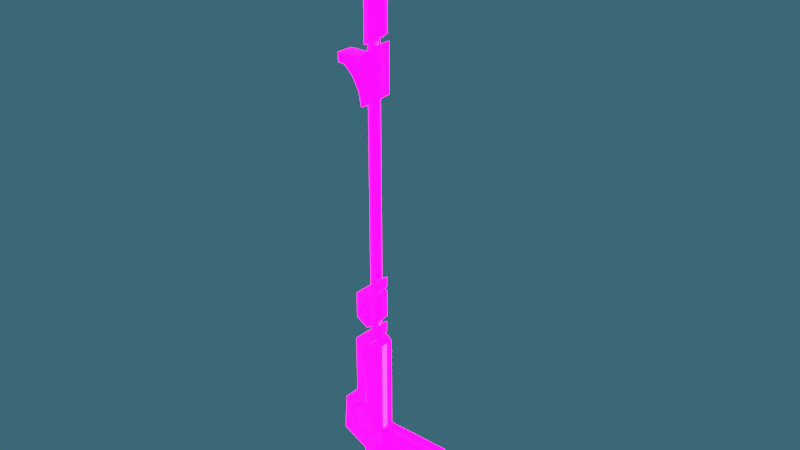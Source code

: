 # Source: Stick_Dappcraft.blend  (saved by Blender 3.3.6; exported with 4.5.12 LTS)
import bpy
from mathutils import Matrix  # noqa: F401  (used for matrix-valued properties, if any)

bpy.ops.wm.read_factory_settings(use_empty=True)
scene = bpy.context.scene
scene.name = 'Scene'

# ---- collections
col_export = bpy.data.collections.new('Export'); scene.collection.children.link(col_export)

# ---- images (referenced by path relative to the original .blend; pixels are not part of the script)
import os
ASSET_DIR = os.environ.get("B2B_ASSET_DIR", "")  # directory of the original .blend (textures are referenced by path, not embedded)
HERE = os.path.dirname(os.path.abspath(__file__))  # packed textures are extracted next to this script under _unpacked/

def load_image(name, relpath, width, height, colorspace="sRGB"):
    """Load a texture the original file referenced (path relative to the .blend, or extracted next to this script)."""
    p = next((c for c in (os.path.join(HERE, relpath), os.path.join(ASSET_DIR, relpath)) if relpath and os.path.exists(c)), "")
    if p:
        img = bpy.data.images.load(p, check_existing=True)
        img.name = name
    else:  # same state as the original file: an image datablock whose file is absent (Cycles renders it pink)
        img = bpy.data.images.new(name, width, height)
        img.source = "FILE"
        img.filepath = "//" + (relpath or name)
    img.colorspace_settings.name = colorspace
    return img
img_dappcraft_normal = load_image('dappcraft_normal', 'dappcraft_normal.png', 1024, 1024, 'Non-Color')
img_dappcraft_emission = load_image('dappcraft_emission', 'dappcraft_emission.png', 1024, 1024, 'sRGB')
img_dappcraft_basecolor = load_image('dappcraft_basecolor', 'dappcraft_basecolor.png', 1024, 1024, 'sRGB')

# ---- materials (node trees are filled in below, after node groups)
mat_material_002 = bpy.data.materials.new('Material.002')

# ---- node groups
ng_auto_smooth = bpy.data.node_groups.new('Auto Smooth', 'GeometryNodeTree')
_s = ng_auto_smooth.interface.new_socket(name='Geometry', in_out='OUTPUT', socket_type='NodeSocketGeometry')
_s = ng_auto_smooth.interface.new_socket(name='Geometry', in_out='INPUT', socket_type='NodeSocketGeometry')
_s = ng_auto_smooth.interface.new_socket(name='Angle', in_out='INPUT', socket_type='NodeSocketFloat')
_s.subtype = 'ANGLE'
_s.min_value = 0.0
_s.max_value = 3.142
ng_auto_smooth.is_modifier = True
_N = ng_auto_smooth.nodes; _L = ng_auto_smooth.links
n0 = _N.new('NodeGroupOutput'); n0.name = 'Group Output'; n0.location = (480, -100)
n1 = _N.new('NodeGroupInput'); n1.name = 'Group Input'; n1.location = (-420, -300)
n2 = _N.new('NodeGroupInput'); n2.name = 'Group Input.001'; n2.location = (-60, -100)
n3 = _N.new('GeometryNodeSetShadeSmooth'); n3.name = 'Set Shade Smooth'; n3.location = (120, -100)
n3.domain = 'EDGE'
n4 = _N.new('GeometryNodeSetShadeSmooth'); n4.name = 'Set Shade Smooth.001'; n4.location = (300, -100)
n5 = _N.new('GeometryNodeInputMeshEdgeAngle'); n5.name = 'Edge Angle'; n5.location = (-420, -220)
n6 = _N.new('GeometryNodeInputEdgeSmooth'); n6.name = 'Is Edge Smooth'; n6.location = (-60, -160)
n7 = _N.new('GeometryNodeInputShadeSmooth'); n7.name = 'Is Face Smooth'; n7.location = (-240, -340)
n8 = _N.new('FunctionNodeBooleanMath'); n8.name = 'Boolean Math'; n8.location = (-60, -220)
n9 = _N.new('FunctionNodeCompare'); n9.name = 'Compare'; n9.location = (-240, -180)
n9.operation = 'LESS_EQUAL'
_L.new(n5.outputs[0], n9.inputs[0])
_L.new(n4.outputs[0], n0.inputs[0])
_L.new(n1.outputs[1], n9.inputs[1])
_L.new(n9.outputs[0], n8.inputs[0])
_L.new(n7.outputs[0], n8.inputs[1])
_L.new(n2.outputs[0], n3.inputs[0])
_L.new(n6.outputs[0], n3.inputs[1])
_L.new(n3.outputs[0], n4.inputs[0])
_L.new(n8.outputs[0], n3.inputs[2])
n0.is_active_output = True

# ---- material node trees
mat_material_002.use_nodes = True; mat_material_002.node_tree.nodes.clear()
_N = mat_material_002.node_tree.nodes; _L = mat_material_002.node_tree.links
n0 = _N.new('ShaderNodeOutputMaterial'); n0.name = 'Material Output'; n0.location = (300, 300)
n1 = _N.new('ShaderNodeNormalMap'); n1.name = 'Normal Map'; n1.location = (-325, -324)
n2 = _N.new('ShaderNodeTexImage'); n2.name = 'Image Texture.002'; n2.location = (-623, -300)
n2.image = img_dappcraft_normal
n3 = _N.new('ShaderNodeBsdfPrincipled'); n3.name = 'Principled BSDF'; n3.location = (10, 300)
n3.distribution = 'GGX'
n3.subsurface_method = 'RANDOM_WALK_SKIN'
n3.inputs[3].default_value = 1.45
n3.inputs[28].default_value = 10.0
n4 = _N.new('ShaderNodeTexImage'); n4.name = 'Image Texture.001'; n4.location = (-444, 1)
n4.image = img_dappcraft_emission
n5 = _N.new('ShaderNodeTexImage'); n5.name = 'Image Texture'; n5.location = (-387, 332)
n5.image = img_dappcraft_basecolor
_L.new(n5.outputs[0], n3.inputs[0])
_L.new(n4.outputs[0], n3.inputs[27])
_L.new(n2.outputs[0], n1.inputs[1])
_L.new(n1.outputs[0], n3.inputs[5])
_L.new(n3.outputs[0], n0.inputs[0])
n0.is_active_output = True

# ---- world
world_world = bpy.data.worlds.new('World'); scene.world = world_world
world_world.use_nodes = True; world_world.node_tree.nodes.clear()
_N = world_world.node_tree.nodes; _L = world_world.node_tree.links
n0 = _N.new('ShaderNodeOutputWorld'); n0.name = 'World Output'; n0.location = (300, 300)
n1 = _N.new('ShaderNodeBackground'); n1.name = 'Background'; n1.location = (10, 300)
n1.inputs[0].default_value = (0.0742, 0.2244, 0.3032, 1.0)
n1.inputs[1].default_value = 0.5
_L.new(n1.outputs[0], n0.inputs[0])
n0.is_active_output = True
world_world.color = (0.05088, 0.05088, 0.05088)
world_world.use_sun_shadow = False
world_world.sun_shadow_jitter_overblur = 0.0

# ---- meshes
me_cube_011 = bpy.data.meshes.new('Cube.011')
me_cube_011.from_pydata([(-0.07005, -0.08203, 1.488), (-0.07005, -0.07381, 1.483), (-0.07005, -0.06831, 1.474), (-0.06319, -0.08487, 1.488), (-0.05738, -0.07906, 1.483), (-0.05349, -0.07517, 1.474), (-0.05213, -0.07381, 1.465), (-0.06035, -0.09173, 1.488), (-0.05213, -0.09173, 1.483), (-0.04663, -0.09173, 1.474), (-0.0447, -0.09173, 1.465), (-0.07005, -0.09173, 1.49), (-0.07975, -0.09173, 1.488), (-0.08798, -0.09173, 1.483), (-0.09347, -0.09173, 1.474), (-0.0954, -0.09173, 1.465), (-0.07691, -0.08487, 1.488), (-0.08273, -0.07906, 1.483), (-0.08661, -0.07517, 1.474), (-0.08798, -0.07381, 1.465), (-0.05213, -0.07381, 1.165), (-0.07005, -0.06638, 1.153), (-0.0447, -0.09173, 1.17), (-0.0954, -0.09173, 1.136), (-0.08798, -0.07381, 1.141), (-0.06907, -0.06638, 1.465), (0.03439, -0.09173, -0.03722), (0.1399, -0.09173, 0.04344), (0.1504, -0.09173, 0.05323), (0.159, -0.09173, 0.0662), (0.1637, -0.09173, 0.08077), (0.1368, -0.09173, 0.1309), (0.1493, -0.09173, 0.1234), (0.1586, -0.09173, 0.1126), (-0.1006, -0.07019, 0.05467), (0.03439, -0.08011, -0.03722), (0.1399, -0.08011, 0.04344), (0.1504, -0.08011, 0.05323), (-0.1053, -0.07619, 0.4791), (0.159, -0.08011, 0.0662), (-0.1101, -0.07619, 0.4676), (0.1637, -0.08011, 0.08077), (-0.1053, -0.07619, 0.456), (0.1368, -0.08011, 0.1309), (-0.09377, -0.07619, 0.4513), (-0.08225, -0.07619, 0.456), (0.1493, -0.08011, 0.1234), (-0.1227, -0.0702, 0.1893), (0.1586, -0.08011, 0.1126), (0.1636, -0.09173, 0.09735), (-0.07748, -0.07619, 0.4676), (0.1636, -0.08011, 0.09735), (-0.08225, -0.07619, 0.4791), (-0.1467, -0.0702, 0.1476), (-0.1403, -0.0702, 0.1236), (-0.09377, -0.07619, 0.4838), (-0.1227, -0.0702, 0.106), (-0.09863, -0.0702, 0.09955), (-0.07459, -0.0702, 0.106), (-0.05699, -0.0702, 0.1236), (-0.05055, -0.0702, 0.1476), (-0.05699, -0.0702, 0.1717), (-0.07459, -0.0702, 0.1893), (-0.1172, -0.06708, 0.1799), (-0.1358, -0.06708, 0.1477), (-0.1308, -0.06708, 0.1291), (-0.1172, -0.06708, 0.1155), (-0.09863, -0.06708, 0.1105), (-0.08004, -0.06708, 0.1155), (-0.06643, -0.06708, 0.1291), (-0.06144, -0.06708, 0.1477), (-0.06643, -0.06708, 0.1663), (-0.08004, -0.06708, 0.1799), (-0.09451, -0.0702, 0.1956), (-0.1028, -0.0702, 0.1956), (-0.0625, -0.0702, 0.09329), (-0.05357, -0.0702, 0.1032), (-0.04103, -0.0702, 0.1118), (-0.02382, -0.0702, 0.1177), (-0.00155, -0.0702, 0.1199), (-0.06693, -0.0702, 0.0832), (-0.1006, -0.07019, 0.02001), (-0.07554, -0.07019, -0.005567), (-0.06939, -0.07019, -0.005321), (0.1209, -0.0702, 0.1199), (-0.0591, -0.09173, 0.3989), (-0.0591, -0.09173, 0.4088), (-0.04449, -0.09173, 0.3873), (-0.1687, -0.09173, 0.08946), (-0.1006, -0.09173, 0.05467), (-0.04429, -0.09173, 0.1394), (-0.1006, -0.09173, 0.02001), (-0.07554, -0.09173, -0.005567), (0.1269, -0.09173, 0.1394), (-0.08849, -0.07019, 0.4253), (-0.1201, -0.09173, 0.5123), (-0.1201, -0.09173, 0.4448), (-0.05783, -0.09173, 0.5628), (-0.05724, -0.09173, 0.4536), (-0.08849, -0.09173, 0.4253), (-0.06202, -0.07019, 0.5594), (-0.05783, -0.0744, 0.5628), (-0.05724, -0.0744, 0.4536), (-0.06142, -0.07019, 0.4498), (-0.06289, -0.07019, 0.3957), (-0.0591, -0.07437, 0.3989), (-0.0591, -0.07437, 0.4088), (-0.06293, -0.07019, 0.4056), (-0.0489, -0.0702, 0.1335), (-0.04429, -0.07437, 0.1394), (0.1269, -0.07437, 0.1394), (0.1263, -0.0702, 0.1331), (-0.1199, -0.07565, 0.1844), (-0.1411, -0.07565, 0.1476), (-0.1354, -0.07565, 0.1264), (-0.1199, -0.07565, 0.1109), (-0.09864, -0.07565, 0.1052), (-0.07742, -0.07565, 0.1109), (-0.06189, -0.07565, 0.1264), (-0.0562, -0.07565, 0.1476), (-0.06189, -0.07565, 0.1688), (-0.07742, -0.07565, 0.1844), (-0.102, -0.07019, 1.031), (-0.1011, -0.07019, 1.11), (-0.09521, -0.07019, 0.9958), (-0.1612, -0.07019, 1.087), (-0.1618, -0.07019, 1.11), (-0.1476, -0.07019, 1.087), (-0.1399, -0.07019, 1.083), (-0.1214, -0.07019, 1.065), (-0.1011, -0.09173, 1.11), (-0.102, -0.09173, 1.031), (-0.04478, -0.09173, 1.15), (-0.09521, -0.09173, 0.9958), (-0.04478, -0.09173, 1.03), (-0.1618, -0.09173, 1.11), (-0.1612, -0.09173, 1.087), (-0.1399, -0.09173, 1.083), (-0.1476, -0.09173, 1.087), (-0.1214, -0.09173, 1.065), (-0.0522, -0.07019, 1.145), (-0.04478, -0.0776, 1.15), (-0.04478, -0.0776, 1.03), (-0.0522, -0.07019, 1.025), (-0.1133, -0.07019, 0.4676), (-0.1076, -0.07019, 0.4813), (-0.103, -0.06852, 0.4767), (-0.09625, -0.07019, 0.5051), (-0.1068, -0.06852, 0.4676), (-0.09377, -0.06852, 0.4805), (-0.09626, -0.07019, 0.4866), (-0.103, -0.06852, 0.4584), (-0.08458, -0.06852, 0.4767), (-0.09127, -0.07019, 0.4866), (-0.09127, -0.07019, 0.5009), (-0.06202, -0.07019, 0.5236), (-0.06202, -0.07019, 0.5318), (-0.07998, -0.07019, 0.4813), (-0.05783, -0.09173, 0.5267), (-0.05783, -0.09173, 0.5349), (-0.05783, -0.0744, 0.5268), (-0.05783, -0.0744, 0.535), (-0.1076, -0.07019, 0.4538), (-0.09377, -0.06852, 0.4546), (-0.09377, -0.07019, 0.4481), (-0.08077, -0.06852, 0.4676), (-0.07427, -0.07019, 0.4676), (-0.07998, -0.07019, 0.4538), (-0.08458, -0.06852, 0.4584), (-0.1201, -0.07019, 0.4448), (-0.1201, -0.07019, 0.5123), (-0.1687, -0.07019, 0.08946), (-0.0591, -0.09173, 0.437), (-0.06318, -0.07019, 0.4335), (-0.0591, -0.07437, 0.437), (-0.09374, -0.07619, 0.5029), (-0.1399, -0.0702, 0.1722), (-0.09863, -0.06708, 0.1848), (-0.1304, -0.06708, 0.1668), (-0.06252, -0.09173, 0.5272), (-0.06252, -0.07727, 0.5272), (-0.09864, -0.07565, 0.1899), (-0.135, -0.07565, 0.1694), (-0.04449, -0.07437, 0.3873), (-0.04886, -0.07019, 0.3846), (-0.07596, -0.07842, 1.155), (-0.06591, -0.08258, 1.162), (-0.06212, -0.09173, 1.165), (-0.06212, -0.09173, 1.133), (-0.08602, -0.08258, 1.115), (-0.07596, -0.07842, 1.123), (-0.0898, -0.09173, 1.144), (-0.08602, -0.08258, 1.147), (-0.06591, -0.08258, 0.4221), (-0.07596, -0.07842, 0.413), (-0.06212, -0.09173, 0.4256), (-0.0898, -0.09173, 0.4004), (-0.08602, -0.08258, 0.4039), (-0.0898, -0.09173, 0.5332), (-0.06591, -0.08258, 1.13), (-0.08602, -0.08258, 1.005), (-0.06212, -0.09173, 1.024), (-0.06212, -0.09173, 0.5576), (-0.06591, -0.08258, 0.5543), (-0.08602, -0.08258, 0.5366), (-0.07596, -0.07842, 0.5454), (-0.0898, -0.09173, 0.4285), (-0.0898, -0.09173, 1.002), (-0.06212, -0.09173, 0.4535), (-0.08602, -0.08258, 0.432), (-0.07596, -0.07842, 1.013), (-0.06591, -0.08258, 1.021), (-0.06591, -0.08258, 0.4501), (-0.07596, -0.07842, 0.4411), (-0.0898, -0.09173, 1.112), (-0.06936, -0.09173, -0.005321), (-0.06936, -0.08011, -0.005321), (-0.06693, -0.08011, 0.0832), (-0.05357, -0.08011, 0.1032), (-0.0625, -0.08011, 0.09329), (-0.04103, -0.08011, 0.1118), (0.1209, -0.08011, 0.1199), (-0.00155, -0.08011, 0.1199), (-0.02382, -0.08011, 0.1177), (0.1251, -0.08011, 0.1334), (0.1251, -0.09173, 0.1334), (-0.1243, -0.09173, 0.3806), (-0.1243, -0.09173, 0.2215), (-0.1243, -0.07019, 0.3806), (-0.1243, -0.07019, 0.2215), (-0.162, -0.09173, 0.1879), (-0.162, -0.07019, 0.1879), (-0.095, -0.07019, 0.3687), (-0.1027, -0.07019, 0.3718), (-0.06382, -0.07651, 0.3999), (-0.06382, -0.09173, 0.3999), (-0.09883, -0.07564, 0.3703), (-0.0489, -0.0702, 0.1476), (-0.0443, -0.07437, 0.1476), (-0.0443, -0.09173, 0.1476), (-0.07005, -0.1014, 1.488), (-0.07005, -0.1096, 1.483), (-0.07005, -0.1151, 1.474), (-0.06319, -0.09858, 1.488), (-0.05738, -0.1044, 1.483), (-0.05349, -0.1083, 1.474), (-0.05213, -0.1096, 1.465), (-0.07691, -0.09858, 1.488), (-0.08273, -0.1044, 1.483), (-0.08661, -0.1083, 1.474), (-0.08798, -0.1096, 1.465), (-0.05213, -0.1096, 1.165), (-0.07005, -0.1171, 1.153), (-0.08798, -0.1096, 1.141), (-0.06907, -0.1171, 1.465), (-0.1006, -0.1133, 0.05467), (0.03439, -0.1033, -0.03722), (0.1399, -0.1033, 0.04344), (0.1504, -0.1033, 0.05323), (-0.1053, -0.1073, 0.4791), (0.159, -0.1033, 0.0662), (-0.1101, -0.1073, 0.4676), (0.1637, -0.1033, 0.08077), (-0.1053, -0.1073, 0.456), (0.1368, -0.1033, 0.1309), (-0.09377, -0.1073, 0.4513), (-0.08225, -0.1073, 0.456), (0.1493, -0.1033, 0.1234), (-0.1227, -0.1133, 0.1893), (0.1586, -0.1033, 0.1126), (-0.07748, -0.1073, 0.4676), (0.1636, -0.1033, 0.09735), (-0.08225, -0.1073, 0.4791), (-0.1467, -0.1133, 0.1476), (-0.1403, -0.1133, 0.1236), (-0.09377, -0.1073, 0.4838), (-0.1227, -0.1133, 0.106), (-0.09863, -0.1133, 0.09955), (-0.07459, -0.1133, 0.106), (-0.05699, -0.1133, 0.1236), (-0.05055, -0.1133, 0.1476), (-0.05699, -0.1133, 0.1717), (-0.07459, -0.1133, 0.1893), (-0.1172, -0.1164, 0.1799), (-0.1358, -0.1164, 0.1477), (-0.1308, -0.1164, 0.1291), (-0.1172, -0.1164, 0.1155), (-0.09863, -0.1164, 0.1105), (-0.08004, -0.1164, 0.1155), (-0.06643, -0.1164, 0.1291), (-0.06144, -0.1164, 0.1477), (-0.06643, -0.1164, 0.1663), (-0.08004, -0.1164, 0.1799), (-0.09451, -0.1133, 0.1956), (-0.1028, -0.1133, 0.1956), (-0.0625, -0.1133, 0.09329), (-0.05357, -0.1133, 0.1032), (-0.04103, -0.1133, 0.1118), (-0.02382, -0.1133, 0.1177), (-0.00155, -0.1133, 0.1199), (-0.06693, -0.1133, 0.0832), (-0.1006, -0.1133, 0.02001), (-0.07554, -0.1133, -0.005567), (-0.06939, -0.1133, -0.005321), (0.1209, -0.1133, 0.1199), (-0.08849, -0.1133, 0.4253), (-0.06202, -0.1133, 0.5594), (-0.05783, -0.1091, 0.5628), (-0.05724, -0.1091, 0.4536), (-0.06142, -0.1133, 0.4498), (-0.06289, -0.1133, 0.3957), (-0.0591, -0.1091, 0.3989), (-0.0591, -0.1091, 0.4088), (-0.06293, -0.1133, 0.4056), (-0.0489, -0.1133, 0.1335), (-0.04429, -0.1091, 0.1394), (0.1269, -0.1091, 0.1394), (0.1263, -0.1133, 0.1331), (-0.1199, -0.1078, 0.1844), (-0.1411, -0.1078, 0.1476), (-0.1354, -0.1078, 0.1264), (-0.1199, -0.1078, 0.1109), (-0.09864, -0.1078, 0.1052), (-0.07742, -0.1078, 0.1109), (-0.06189, -0.1078, 0.1264), (-0.0562, -0.1078, 0.1476), (-0.06189, -0.1078, 0.1688), (-0.07742, -0.1078, 0.1844), (-0.102, -0.1133, 1.031), (-0.1011, -0.1133, 1.11), (-0.09521, -0.1133, 0.9958), (-0.1612, -0.1133, 1.087), (-0.1618, -0.1133, 1.11), (-0.1476, -0.1133, 1.087), (-0.1399, -0.1133, 1.083), (-0.1214, -0.1133, 1.065), (-0.0522, -0.1133, 1.145), (-0.04478, -0.1058, 1.15), (-0.04478, -0.1058, 1.03), (-0.0522, -0.1133, 1.025), (-0.1133, -0.1133, 0.4676), (-0.1076, -0.1133, 0.4813), (-0.103, -0.1149, 0.4767), (-0.09625, -0.1133, 0.5051), (-0.1068, -0.1149, 0.4676), (-0.09377, -0.1149, 0.4805), (-0.09626, -0.1133, 0.4866), (-0.103, -0.1149, 0.4584), (-0.08458, -0.1149, 0.4767), (-0.09127, -0.1133, 0.4866), (-0.09127, -0.1133, 0.5009), (-0.06202, -0.1133, 0.5236), (-0.06202, -0.1133, 0.5318), (-0.07998, -0.1133, 0.4813), (-0.05783, -0.1091, 0.5268), (-0.05783, -0.1091, 0.535), (-0.1076, -0.1133, 0.4538), (-0.09377, -0.1149, 0.4546), (-0.09377, -0.1133, 0.4481), (-0.08077, -0.1149, 0.4676), (-0.07427, -0.1133, 0.4676), (-0.07998, -0.1133, 0.4538), (-0.08458, -0.1149, 0.4584), (-0.1201, -0.1133, 0.4448), (-0.1201, -0.1133, 0.5123), (-0.1687, -0.1133, 0.08946), (-0.06318, -0.1133, 0.4335), (-0.0591, -0.1091, 0.437), (-0.09374, -0.1073, 0.5029), (-0.1399, -0.1133, 0.1722), (-0.09863, -0.1164, 0.1848), (-0.1304, -0.1164, 0.1668), (-0.06252, -0.1062, 0.5272), (-0.09864, -0.1078, 0.1899), (-0.135, -0.1078, 0.1694), (-0.04449, -0.1091, 0.3873), (-0.04886, -0.1133, 0.3846), (-0.07596, -0.105, 1.155), (-0.06591, -0.1009, 1.162), (-0.08602, -0.1009, 1.115), (-0.07596, -0.105, 1.123), (-0.08602, -0.1009, 1.147), (-0.06591, -0.1009, 0.4221), (-0.07596, -0.105, 0.413), (-0.08602, -0.1009, 0.4039), (-0.06591, -0.1009, 1.13), (-0.08602, -0.1009, 1.005), (-0.06591, -0.1009, 0.5543), (-0.08602, -0.1009, 0.5366), (-0.07596, -0.105, 0.5454), (-0.08602, -0.1009, 0.432), (-0.07596, -0.105, 1.013), (-0.06591, -0.1009, 1.021), (-0.06591, -0.1009, 0.4501), (-0.07596, -0.105, 0.4411), (-0.06936, -0.1033, -0.005321), (-0.06693, -0.1033, 0.0832), (-0.05357, -0.1033, 0.1032), (-0.0625, -0.1033, 0.09329), (-0.04103, -0.1033, 0.1118), (0.1209, -0.1033, 0.1199), (-0.00155, -0.1033, 0.1199), (-0.02382, -0.1033, 0.1177), (0.1251, -0.1033, 0.1334), (-0.1243, -0.1133, 0.3806), (-0.1243, -0.1133, 0.2215), (-0.162, -0.1133, 0.1879), (-0.095, -0.1133, 0.3687), (-0.1027, -0.1133, 0.3718), (-0.06382, -0.1069, 0.3999), (-0.09883, -0.1078, 0.3703), (-0.0489, -0.1133, 0.1476), (-0.0443, -0.1091, 0.1476)], [], [(25, 19, 18, 2), (1, 0, 3, 4), (2, 1, 4, 5), (0, 11, 3), (5, 4, 8, 9), (3, 11, 7), (2, 5, 6, 25), (4, 3, 7, 8), (6, 5, 9, 10), (13, 12, 16, 17), (14, 13, 17, 18), (12, 11, 16), (17, 16, 0, 1), (18, 17, 1, 2), (16, 11, 0), (6, 20, 21, 25), (10, 22, 20, 6), (25, 21, 24, 19), (19, 24, 23, 15), (21, 20, 22, 23, 24), (15, 14, 18, 19), (234, 235, 85, 105), (173, 174, 106, 107), (105, 85, 87, 183), (88, 230, 231, 171), (181, 121, 72, 177), (119, 120, 61, 60), (72, 121, 120, 71), (116, 67, 68, 117), (71, 120, 119, 70), (74, 181, 112, 47), (70, 119, 118, 69), (118, 119, 60, 59), (113, 182, 178, 64), (117, 68, 69, 118), (56, 115, 116, 57), (54, 114, 115, 56), (116, 117, 58, 57), (63, 177, 72, 71, 70, 69, 68, 67, 66, 65, 64, 178), (82, 92, 91, 81), (83, 80, 217, 216), (75, 76, 218, 219), (171, 34, 89, 88), (218, 76, 77, 220), (222, 79, 84, 221), (220, 77, 78, 223), (224, 110, 93, 225), (174, 172, 86, 106), (223, 78, 79, 222), (80, 75, 219, 217), (81, 91, 89, 34), (180, 175, 147, 156), (93, 110, 109, 90), (169, 94, 99, 96), (102, 98, 99, 94, 103), (161, 101, 97, 159), (170, 95, 97, 101, 100), (156, 100, 101, 161), (104, 105, 183, 184), (229, 231, 230, 227), (120, 121, 62, 61), (176, 182, 113, 53), (181, 73, 62, 121), (182, 112, 63, 178), (182, 176, 47, 112), (113, 64, 65, 114), (53, 113, 114, 54), (112, 181, 177, 63), (117, 118, 59, 58), (114, 65, 66, 115), (123, 124, 122, 129, 128, 127, 125, 126), (134, 142, 141, 132), (128, 137, 138, 127), (127, 138, 136, 125), (143, 142, 134, 133, 124), (141, 140, 123, 130, 132), (124, 133, 131, 122), (126, 125, 136, 135), (129, 139, 137, 128), (106, 86, 235, 234), (109, 110, 111, 108), (149, 55, 52, 152), (153, 55, 175, 154), (42, 44, 164, 162), (45, 167, 164, 44), (50, 52, 157, 166), (44, 42, 151, 163), (152, 52, 50, 165), (52, 55, 153, 157), (151, 42, 40, 148), (115, 66, 67, 116), (165, 50, 45, 168), (146, 38, 55, 149), (38, 40, 144, 145), (40, 42, 162, 144), (45, 50, 166, 167), (148, 40, 38, 146), (55, 38, 145, 150), (147, 175, 55, 150), (158, 98, 102, 160), (238, 183, 87, 239), (152, 165, 168, 163, 151, 148, 146, 149), (169, 96, 95, 170), (232, 236, 234, 104), (180, 155, 154, 175), (174, 173, 228, 226, 172), (102, 103, 155, 160), (142, 143, 140, 141), (77, 108, 111, 84, 79, 78), (237, 184, 183, 238), (135, 130, 123, 126), (192, 185, 190, 189), (185, 186, 199, 190), (212, 208, 195, 193), (206, 209, 197, 196), (191, 192, 189, 214), (186, 187, 188, 199), (213, 212, 193, 194), (209, 213, 194, 197), (200, 210, 205, 204), (210, 211, 203, 205), (207, 200, 204, 198), (211, 201, 202, 203), (36, 37, 28, 27), (35, 26, 215, 216), (37, 39, 29, 28), (48, 33, 49, 51), (46, 43, 31, 32), (48, 46, 32, 33), (39, 41, 30, 29), (31, 43, 224, 225), (51, 41, 39, 37, 36, 35, 216, 217, 219, 218, 220, 223, 222, 221, 224, 43, 46, 48), (41, 51, 49, 30), (36, 27, 26, 35), (83, 216, 215, 92, 82), (228, 229, 227, 226), (234, 105, 104), (181, 236, 232, 73), (233, 236, 181, 74), (107, 106, 234), (234, 236, 233, 107), (180, 179, 158, 160), (180, 160, 155), (180, 156, 161), (179, 180, 161, 159), (169, 170, 100, 156, 147, 150, 145, 144, 162, 164, 167, 166, 157, 153, 154, 155, 103, 94), (140, 143, 124, 123), (131, 139, 129, 122), (111, 110, 224), (84, 111, 224, 221), (45, 44, 163, 168), (237, 60, 61, 62, 73, 232, 104, 184), (34, 80, 83, 82, 81), (108, 237, 238, 109), (109, 238, 239, 90), (108, 59, 60, 237), (173, 107, 233, 74, 229, 228), (77, 59, 108), (34, 57, 58, 59, 77, 76, 75, 80), (171, 53, 54, 56, 57, 34), (231, 176, 53, 171), (229, 74, 47, 176, 231), (254, 242, 249, 250), (241, 244, 243, 240), (242, 245, 244, 241), (240, 243, 11), (245, 9, 8, 244), (243, 7, 11), (242, 254, 246, 245), (244, 8, 7, 243), (246, 10, 9, 245), (13, 248, 247, 12), (14, 249, 248, 13), (12, 247, 11), (248, 241, 240, 247), (249, 242, 241, 248), (247, 240, 11), (246, 254, 252, 251), (10, 246, 251, 22), (254, 250, 253, 252), (250, 15, 23, 253), (252, 253, 23, 22, 251), (15, 250, 249, 14), (409, 311, 85, 235), (366, 313, 312, 367), (311, 375, 87, 85), (88, 365, 406, 230), (373, 370, 292, 327), (325, 280, 281, 326), (292, 291, 326, 327), (322, 323, 288, 287), (291, 290, 325, 326), (294, 268, 318, 373), (290, 289, 324, 325), (324, 279, 280, 325), (319, 284, 371, 374), (323, 324, 289, 288), (276, 277, 322, 321), (274, 276, 321, 320), (322, 277, 278, 323), (283, 371, 284, 285, 286, 287, 288, 289, 290, 291, 292, 370), (302, 301, 91, 92), (303, 395, 396, 300), (295, 398, 397, 296), (365, 88, 89, 255), (397, 399, 297, 296), (401, 400, 304, 299), (399, 402, 298, 297), (403, 225, 93, 316), (367, 312, 86, 172), (402, 401, 299, 298), (300, 396, 398, 295), (301, 255, 89, 91), (372, 352, 343, 368), (93, 90, 315, 316), (363, 96, 99, 305), (308, 309, 305, 99, 98), (355, 159, 97, 307), (364, 306, 307, 97, 95), (352, 355, 307, 306), (310, 376, 375, 311), (405, 227, 230, 406), (326, 281, 282, 327), (369, 273, 319, 374), (373, 327, 282, 293), (374, 371, 283, 318), (374, 318, 268, 369), (319, 320, 285, 284), (273, 274, 320, 319), (318, 283, 370, 373), (323, 278, 279, 324), (320, 321, 286, 285), (329, 332, 331, 333, 334, 335, 328, 330), (134, 132, 337, 338), (334, 333, 138, 137), (333, 331, 136, 138), (339, 330, 133, 134, 338), (337, 132, 130, 329, 336), (330, 328, 131, 133), (332, 135, 136, 331), (335, 334, 137, 139), (312, 409, 235, 86), (315, 314, 317, 316), (345, 348, 272, 275), (349, 350, 368, 275), (263, 356, 358, 265), (266, 265, 358, 361), (270, 360, 353, 272), (265, 357, 347, 263), (348, 359, 270, 272), (272, 353, 349, 275), (347, 344, 261, 263), (321, 322, 287, 286), (359, 362, 266, 270), (342, 345, 275, 259), (259, 341, 340, 261), (261, 340, 356, 263), (266, 361, 360, 270), (344, 342, 259, 261), (275, 346, 341, 259), (343, 346, 275, 368), (158, 354, 308, 98), (412, 239, 87, 375), (348, 345, 342, 344, 347, 357, 362, 359), (363, 364, 95, 96), (407, 310, 409, 410), (372, 368, 350, 351), (367, 172, 226, 404, 366), (308, 354, 351, 309), (338, 337, 336, 339), (297, 298, 299, 304, 317, 314), (411, 412, 375, 376), (135, 332, 329, 130), (381, 379, 380, 377), (377, 380, 385, 378), (393, 382, 195, 208), (206, 196, 384, 390), (191, 214, 379, 381), (378, 385, 188, 187), (394, 383, 382, 393), (390, 384, 383, 394), (386, 388, 389, 391), (391, 389, 387, 392), (207, 198, 388, 386), (392, 387, 202, 201), (257, 27, 28, 258), (256, 395, 215, 26), (258, 28, 29, 260), (269, 271, 49, 33), (267, 32, 31, 264), (269, 33, 32, 267), (260, 29, 30, 262), (31, 225, 403, 264), (271, 269, 267, 264, 403, 400, 401, 402, 399, 397, 398, 396, 395, 256, 257, 258, 260, 262), (262, 30, 49, 271), (257, 256, 26, 27), (303, 302, 92, 215, 395), (404, 226, 227, 405), (409, 310, 311), (373, 293, 407, 410), (408, 294, 373, 410), (313, 409, 312), (409, 313, 408, 410), (372, 354, 158, 179), (372, 351, 354), (372, 355, 352), (179, 159, 355, 372), (363, 305, 309, 351, 350, 349, 353, 360, 361, 358, 356, 340, 341, 346, 343, 352, 306, 364), (336, 329, 330, 339), (131, 328, 335, 139), (317, 403, 316), (304, 400, 403, 317), (266, 362, 357, 265), (411, 376, 310, 407, 293, 282, 281, 280), (255, 301, 302, 303, 300), (314, 315, 412, 411), (315, 90, 239, 412), (314, 411, 280, 279), (366, 404, 405, 294, 408, 313), (297, 314, 279), (255, 300, 295, 296, 297, 279, 278, 277), (365, 255, 277, 276, 274, 273), (406, 365, 273, 369), (405, 406, 369, 268, 294)])
me_cube_011.polygons.foreach_set('use_smooth', [True] * 324)
_k = set([(20, 21), (20, 22), (21, 24), (22, 251), (23, 24), (23, 253), (26, 35), (26, 256), (34, 81), (34, 89), (34, 171), (35, 36), (35, 216), (36, 37), (37, 39), (39, 41), (41, 51), (43, 46), (43, 224), (46, 48), (47, 74), (47, 176), (48, 51), (53, 54), (53, 176), (54, 56), (56, 57), (57, 58), (58, 59), (59, 60), (59, 77), (60, 61), (60, 237), (61, 62), (62, 73), (73, 232), (74, 229), (74, 233), (75, 76), (75, 80), (76, 77), (77, 78), (78, 79), (79, 84), (80, 83), (81, 82), (81, 91), (82, 83), (82, 92), (83, 216), (84, 111), (84, 221), (85, 105), (85, 311), (86, 106), (86, 312), (87, 183), (87, 375), (88, 171), (88, 365), (89, 255), (90, 109), (90, 315), (91, 301), (92, 302), (93, 110), (93, 316), (94, 99), (94, 103), (94, 169), (95, 170), (95, 364), (96, 169), (96, 363), (97, 101), (97, 307), (98, 102), (98, 308), (99, 305), (100, 101), (100, 156), (100, 170), (101, 161), (102, 103), (102, 160), (103, 155), (104, 105), (104, 184), (104, 232), (105, 183), (106, 107), (106, 174), (107, 173), (107, 233), (108, 109), (108, 111), (108, 237), (109, 110), (109, 238), (110, 111), (110, 224), (122, 124), (122, 129), (123, 126), (123, 130), (123, 140), (124, 133), (124, 143), (125, 126), (125, 127), (125, 136), (126, 135), (127, 128), (128, 129), (130, 132), (130, 135), (130, 329), (132, 141), (132, 337), (133, 330), (134, 142), (134, 338), (135, 332), (136, 331), (140, 141), (140, 143), (141, 142), (142, 143), (144, 145), (144, 162), (145, 150), (147, 150), (147, 156), (153, 154), (153, 157), (154, 155), (155, 160), (156, 161), (157, 166), (158, 160), (158, 354), (159, 161), (159, 355), (162, 164), (164, 167), (166, 167), (169, 170), (171, 231), (172, 174), (172, 367), (173, 174), (173, 228), (183, 184), (183, 238), (184, 237), (215, 216), (215, 395), (216, 217), (217, 219), (218, 219), (218, 220), (220, 223), (221, 222), (221, 224), (222, 223), (224, 225), (225, 403), (226, 228), (226, 404), (227, 229), (227, 405), (228, 229), (229, 231), (230, 231), (230, 406), (251, 252), (252, 253), (255, 301), (255, 365), (256, 257), (256, 395), (257, 258), (258, 260), (260, 262), (262, 271), (264, 267), (264, 403), (267, 269), (268, 294), (268, 369), (269, 271), (273, 274), (273, 369), (274, 276), (276, 277), (277, 278), (278, 279), (279, 280), (279, 297), (280, 281), (280, 411), (281, 282), (282, 293), (293, 407), (294, 405), (294, 408), (295, 296), (295, 300), (296, 297), (297, 298), (298, 299), (299, 304), (300, 303), (301, 302), (302, 303), (303, 395), (304, 317), (304, 400), (305, 309), (305, 363), (306, 307), (306, 352), (306, 364), (307, 355), (308, 309), (308, 354), (309, 351), (310, 311), (310, 376), (310, 407), (311, 375), (312, 313), (312, 367), (313, 366), (313, 408), (314, 315), (314, 317), (314, 411), (315, 316), (315, 412), (316, 317), (316, 403), (328, 330), (328, 335), (329, 332), (329, 336), (330, 339), (331, 332), (331, 333), (333, 334), (334, 335), (336, 337), (336, 339), (337, 338), (338, 339), (340, 341), (340, 356), (341, 346), (343, 346), (343, 352), (349, 350), (349, 353), (350, 351), (351, 354), (352, 355), (353, 360), (356, 358), (358, 361), (360, 361), (363, 364), (365, 406), (366, 367), (366, 404), (375, 376), (375, 412), (376, 411), (395, 396), (396, 398), (397, 398), (397, 399), (399, 402), (400, 401), (400, 403), (401, 402), (404, 405), (405, 406)])
me_cube_011.attributes.new('sharp_edge', 'BOOLEAN', 'EDGE').data.foreach_set('value', [ (min(e.vertices), max(e.vertices)) in _k for e in me_cube_011.edges])
_uv = me_cube_011.uv_layers.new(name='UVMap')
_uv.uv.foreach_set('vector', [0.2794, 0.6872, 0.2794, 0.728, 0.2605, 0.7237, 0.2616, 0.6934, 0.2454, 0.6965, 0.2294, 0.6999, 0.223, 0.6888, 0.2349, 0.6767, 0.2616, 0.6934, 0.2454, 0.6965, 0.2349, 0.6767, 0.2481, 0.6658, 0.2294, 0.6999, 0.211, 0.7039, 0.223, 0.6888, 0.2481, 0.6658, 0.2349, 0.6767, 0.213, 0.6635, 0.2208, 0.6447, 0.223, 0.6888, 0.211, 0.7039, 0.21, 0.6833, 0.2616, 0.6934, 0.2481, 0.6658, 0.2628, 0.6543, 0.2794, 0.6872, 0.2349, 0.6767, 0.223, 0.6888, 0.21, 0.6833, 0.213, 0.6635, 0.2628, 0.6543, 0.2481, 0.6658, 0.2208, 0.6447, 0.2329, 0.6279, 0.2306, 0.7408, 0.2183, 0.7237, 0.2282, 0.7128, 0.2443, 0.7189, 0.2463, 0.7539, 0.2306, 0.7408, 0.2443, 0.7189, 0.2605, 0.7237, 0.2183, 0.7237, 0.211, 0.7039, 0.2282, 0.7128, 0.2443, 0.7189, 0.2282, 0.7128, 0.2294, 0.6999, 0.2454, 0.6965, 0.2605, 0.7237, 0.2443, 0.7189, 0.2454, 0.6965, 0.2616, 0.6934, 0.2282, 0.7128, 0.211, 0.7039, 0.2294, 0.6999, 0.5678, 0.6108, 0.5678, 0.05762, 0.6037, 0.03551, 0.602, 0.6108, 0.532, 0.6108, 0.532, 0.06678, 0.5678, 0.05762, 0.5678, 0.6108, 0.602, 0.6108, 0.6037, 0.03551, 0.6395, 0.0134, 0.6395, 0.6108, 0.6395, 0.6108, 0.6395, 0.0134, 0.6754, 0.004244, 0.6754, 0.6108, 0.3341, 0.2224, 0.3478, 0.1826, 0.3809, 0.1661, 0.3809, 0.2787, 0.3478, 0.2622, 0.2636, 0.7633, 0.2463, 0.7539, 0.2605, 0.7237, 0.2794, 0.728, 0.6491, 0.6511, 0.6491, 0.62, 0.6641, 0.62, 0.6641, 0.6405, 0.09694, 0.8087, 0.08675, 0.816, 0.08311, 0.7646, 0.09302, 0.7579, 0.5202, 0.8682, 0.5309, 0.9024, 0.4939, 0.9122, 0.489, 0.8806, 0.971, 0.6793, 0.971, 0.8617, 0.9312, 0.8617, 0.9312, 0.6793, 0.8703, 0.1867, 0.8265, 0.1736, 0.837, 0.1571, 0.8702, 0.1654, 0.7866, 0.09982, 0.7964, 0.1419, 0.7824, 0.1495, 0.7707, 0.09939, 0.837, 0.1571, 0.8265, 0.1736, 0.7964, 0.1419, 0.8134, 0.1333, 0.8713, 0.01863, 0.8714, 0.03699, 0.839, 0.04587, 0.8302, 0.02916, 0.8134, 0.1333, 0.7964, 0.1419, 0.7866, 0.09982, 0.8055, 0.101, 0.8809, 0.2023, 0.8703, 0.1867, 0.9142, 0.1731, 0.923, 0.1869, 0.8055, 0.101, 0.7866, 0.09982, 0.7991, 0.05865, 0.8149, 0.06908, 0.7991, 0.05865, 0.7866, 0.09982, 0.7707, 0.09939, 0.7856, 0.0504, 0.9552, 0.099, 0.9437, 0.1421, 0.9267, 0.133, 0.9363, 0.09983, 0.8302, 0.02916, 0.839, 0.04587, 0.8149, 0.06908, 0.7991, 0.05865, 0.9198, 0.01495, 0.9123, 0.02868, 0.8713, 0.01863, 0.8712, 0.00307, 0.9567, 0.04972, 0.9432, 0.05787, 0.9123, 0.02868, 0.9198, 0.01495, 0.8713, 0.01863, 0.8302, 0.02916, 0.8226, 0.01549, 0.8712, 0.00307, 0.9036, 0.1566, 0.8702, 0.1654, 0.837, 0.1571, 0.8134, 0.1333, 0.8055, 0.101, 0.8149, 0.06908, 0.839, 0.04587, 0.8714, 0.03699, 0.9037, 0.0453, 0.9274, 0.06812, 0.9363, 0.09983, 0.9267, 0.133, 0.9312, 0.4078, 0.971, 0.4078, 0.971, 0.474, 0.9312, 0.474, 0.06701, 0.00466, 0.05425, 0.1708, 0.0359, 0.1671, 0.04959, 0.003276, 0.04916, 0.1933, 0.03694, 0.2186, 0.0195, 0.2092, 0.03047, 0.1863, 0.9312, 0.6793, 0.9312, 0.5381, 0.971, 0.5381, 0.971, 0.6793, 0.0195, 0.2092, 0.03694, 0.2186, 0.02034, 0.2437, 0.004598, 0.2338, 0.01661, 0.4012, 0.03464, 0.4, 0.03563, 0.6257, 0.0177, 0.6257, 0.003904, 0.3286, 0.02155, 0.3242, 0.03045, 0.3574, 0.01202, 0.361, 0.0841, 0.6482, 0.07347, 0.6365, 0.1056, 0.6365, 0.1056, 0.6482, 0.08675, 0.816, 0.0551, 0.8182, 0.05146, 0.7668, 0.08311, 0.7646, 0.01202, 0.361, 0.03045, 0.3574, 0.03464, 0.4, 0.01661, 0.4012, 0.05425, 0.1708, 0.04916, 0.1933, 0.03047, 0.1863, 0.0359, 0.1671, 0.9312, 0.474, 0.971, 0.474, 0.971, 0.5381, 0.9312, 0.5381, 0.01536, 0.7329, 0.01536, 0.6645, 0.02921, 0.6645, 0.02921, 0.7329, 0.1056, 0.6365, 0.07347, 0.6365, 0.07347, 0.3195, 0.1056, 0.3195, 0.8577, 0.5935, 0.8577, 0.525, 0.8975, 0.525, 0.8975, 0.5935, 0.8654, 0.447, 0.8975, 0.447, 0.8975, 0.525, 0.8577, 0.525, 0.8577, 0.4574, 0.8255, 0.413, 0.8253, 0.4642, 0.7933, 0.4641, 0.7933, 0.4127, 0.8577, 0.7184, 0.8975, 0.7184, 0.8975, 0.8664, 0.8654, 0.8664, 0.8577, 0.8565, 0.8365, 0.4073, 0.8363, 0.458, 0.8253, 0.4642, 0.8255, 0.413, 0.5173, 0.8563, 0.5202, 0.8682, 0.489, 0.8806, 0.486, 0.8693, 0.9312, 0.955, 0.9312, 0.8617, 0.971, 0.8617, 0.971, 0.955, 0.7964, 0.1419, 0.8265, 0.1736, 0.8179, 0.1874, 0.7824, 0.1495, 0.9579, 0.1498, 0.9437, 0.1421, 0.9552, 0.099, 0.9711, 0.09872, 0.8703, 0.1867, 0.8599, 0.2023, 0.8179, 0.1874, 0.8265, 0.1736, 0.9437, 0.1421, 0.9142, 0.1731, 0.9036, 0.1566, 0.9267, 0.133, 0.9437, 0.1421, 0.9579, 0.1498, 0.923, 0.1869, 0.9142, 0.1731, 0.9552, 0.099, 0.9363, 0.09983, 0.9274, 0.06812, 0.9432, 0.05787, 0.9711, 0.09872, 0.9552, 0.099, 0.9432, 0.05787, 0.9567, 0.04972, 0.9142, 0.1731, 0.8703, 0.1867, 0.8702, 0.1654, 0.9036, 0.1566, 0.8302, 0.02916, 0.7991, 0.05865, 0.7856, 0.0504, 0.8226, 0.01549, 0.9432, 0.05787, 0.9274, 0.06812, 0.9037, 0.0453, 0.9123, 0.02868, 0.2563, 0.1391, 0.4668, 0.1291, 0.4011, 0.1413, 0.339, 0.177, 0.3047, 0.2109, 0.2985, 0.2251, 0.297, 0.2504, 0.2558, 0.2513, 0.4047, 0.003826, 0.4046, 0.02993, 0.1818, 0.02905, 0.1819, 0.002948, 0.3254, 0.9213, 0.3254, 0.9611, 0.3099, 0.9611, 0.3099, 0.9213, 0.3099, 0.9213, 0.3099, 0.9611, 0.2846, 0.9611, 0.2846, 0.9213, 0.608, 0.9213, 0.6245, 0.935, 0.6245, 0.9611, 0.5122, 0.9611, 0.5122, 0.9213, 0.00293, 0.935, 0.01982, 0.9213, 0.1311, 0.9213, 0.1311, 0.9611, 0.00293, 0.9611, 0.5122, 0.9213, 0.5122, 0.9611, 0.4453, 0.9611, 0.4453, 0.9213, 0.2434, 0.9213, 0.2846, 0.9213, 0.2846, 0.9611, 0.2434, 0.9611, 0.3737, 0.9213, 0.3737, 0.9611, 0.3254, 0.9611, 0.3254, 0.9213, 0.6336, 0.6405, 0.6336, 0.62, 0.6491, 0.62, 0.6491, 0.6511, 0.07347, 0.3195, 0.07347, 0.6365, 0.05951, 0.6354, 0.0601, 0.3109, 0.1228, 0.2791, 0.1228, 0.2973, 0.09866, 0.2837, 0.1092, 0.274, 0.00293, 0.6349, 0.01536, 0.6349, 0.01536, 0.6645, 0.00293, 0.6645, 0.1464, 0.2388, 0.1231, 0.2286, 0.1231, 0.2132, 0.157, 0.2275, 0.09966, 0.2386, 0.08915, 0.2272, 0.1231, 0.2132, 0.1231, 0.2286, 0.09012, 0.2612, 0.09866, 0.2837, 0.08661, 0.2932, 0.07496, 0.2602, 0.1231, 0.2286, 0.1464, 0.2388, 0.1356, 0.2488, 0.123, 0.2443, 0.1092, 0.274, 0.09866, 0.2837, 0.09012, 0.2612, 0.1044, 0.2609, 0.09866, 0.2837, 0.1228, 0.2973, 0.1115, 0.3103, 0.08661, 0.2932, 0.1356, 0.2488, 0.1464, 0.2388, 0.1557, 0.2615, 0.1414, 0.261, 0.9123, 0.02868, 0.9037, 0.0453, 0.8714, 0.03699, 0.8713, 0.01863, 0.1044, 0.2609, 0.09012, 0.2612, 0.09966, 0.2386, 0.1103, 0.2486, 0.1365, 0.2742, 0.147, 0.2839, 0.1228, 0.2973, 0.1228, 0.2791, 0.147, 0.2839, 0.1557, 0.2615, 0.1709, 0.2606, 0.1589, 0.2935, 0.1557, 0.2615, 0.1464, 0.2388, 0.157, 0.2275, 0.1709, 0.2606, 0.09966, 0.2386, 0.09012, 0.2612, 0.07496, 0.2602, 0.08915, 0.2272, 0.1414, 0.261, 0.1557, 0.2615, 0.147, 0.2839, 0.1365, 0.2742, 0.1228, 0.2973, 0.147, 0.2839, 0.1589, 0.2935, 0.1339, 0.3104, 0.02921, 0.6645, 0.01536, 0.6645, 0.01536, 0.6349, 0.02921, 0.6349, 0.7933, 0.3979, 0.7933, 0.2631, 0.8253, 0.263, 0.8256, 0.3979, 0.04831, 0.88, 0.489, 0.8806, 0.4939, 0.9122, 0.0483, 0.9122, 0.1092, 0.274, 0.1044, 0.2609, 0.1103, 0.2486, 0.123, 0.2443, 0.1356, 0.2488, 0.1414, 0.261, 0.1365, 0.2742, 0.1228, 0.2791, 0.8577, 0.5935, 0.8975, 0.5935, 0.8975, 0.7184, 0.8577, 0.7184, 0.6641, 0.7304, 0.6491, 0.733, 0.6491, 0.6511, 0.6641, 0.6608, 0.01536, 0.7329, 0.00293, 0.7329, 0.00293, 0.6645, 0.01536, 0.6645, 0.7782, 0.9267, 0.7705, 0.9167, 0.7705, 0.7673, 0.8103, 0.7673, 0.8103, 0.9267, 0.8253, 0.263, 0.8362, 0.256, 0.8366, 0.3922, 0.8256, 0.3979, 0.4046, 0.02993, 0.4137, 0.04935, 0.1916, 0.04847, 0.1818, 0.02905, 0.02155, 0.3242, 0.0601, 0.3109, 0.05951, 0.6354, 0.03563, 0.6257, 0.03464, 0.4, 0.03045, 0.3574, 0.04832, 0.8685, 0.486, 0.8693, 0.489, 0.8806, 0.04831, 0.88, 0.2434, 0.9611, 0.1311, 0.9611, 0.1311, 0.9213, 0.2434, 0.9213, 0.5058, 0.02087, 0.5058, 0.0439, 0.4505, 0.0439, 0.4505, 0.02087, 0.5058, 0.0439, 0.5058, 0.06689, 0.4505, 0.06689, 0.4505, 0.0439, 0.4549, 0.2161, 0.4549, 0.2338, 0.4073, 0.2338, 0.4073, 0.2161, 0.4549, 0.1502, 0.4549, 0.168, 0.4073, 0.168, 0.4073, 0.1502, 0.5058, 0.00293, 0.5058, 0.02087, 0.4505, 0.02087, 0.4505, 0.00293, 0.5058, 0.06689, 0.5058, 0.08483, 0.4505, 0.08483, 0.4505, 0.06689, 0.4549, 0.192, 0.4549, 0.2161, 0.4073, 0.2161, 0.4073, 0.192, 0.4549, 0.168, 0.4549, 0.192, 0.4073, 0.192, 0.4073, 0.168, 0.7431, 0.8764, 0.723, 0.891, 0.723, 0.02741, 0.7431, 0.01104, 0.723, 0.891, 0.7028, 0.9055, 0.7028, 0.04372, 0.723, 0.02741, 0.7614, 0.8707, 0.7431, 0.8764, 0.7431, 0.01104, 0.7614, 0.00476, 0.7028, 0.9055, 0.6845, 0.9112, 0.6845, 0.04996, 0.7028, 0.04372, 0.343, 0.6899, 0.3575, 0.7106, 0.3416, 0.7249, 0.3248, 0.7025, 0.2171, 0.4789, 0.1975, 0.4692, 0.2883, 0.286, 0.3079, 0.2957, 0.3575, 0.7106, 0.3761, 0.7289, 0.3637, 0.7455, 0.3416, 0.7249, 0.4529, 0.7451, 0.4608, 0.7663, 0.4289, 0.774, 0.4233, 0.7508, 0.4741, 0.7348, 0.4922, 0.7186, 0.5077, 0.7328, 0.4866, 0.7523, 0.4529, 0.7451, 0.4741, 0.7348, 0.4866, 0.7523, 0.4608, 0.7663, 0.3761, 0.7289, 0.397, 0.7422, 0.3885, 0.7601, 0.3637, 0.7455, 0.5077, 0.7328, 0.4922, 0.7186, 0.5042, 0.7001, 0.5228, 0.7141, 0.4233, 0.7508, 0.397, 0.7422, 0.3761, 0.7289, 0.3575, 0.7106, 0.343, 0.6899, 0.2171, 0.4789, 0.3079, 0.2957, 0.4718, 0.3271, 0.4892, 0.3384, 0.5049, 0.358, 0.5171, 0.3839, 0.5228, 0.4177, 0.5202, 0.4598, 0.4807, 0.6841, 0.5042, 0.7001, 0.4922, 0.7186, 0.4741, 0.7348, 0.4529, 0.7451, 0.397, 0.7422, 0.4233, 0.7508, 0.4162, 0.7702, 0.3885, 0.7601, 0.343, 0.6899, 0.3248, 0.7025, 0.1985, 0.4899, 0.2171, 0.4789, 0.9312, 0.3964, 0.9495, 0.3964, 0.971, 0.3964, 0.971, 0.4078, 0.9312, 0.4078, 0.7705, 0.7673, 0.7705, 0.4733, 0.8103, 0.4733, 0.8103, 0.7673, 0.6491, 0.6511, 0.6641, 0.6405, 0.6641, 0.6608, 0.6491, 0.9971, 0.6491, 0.733, 0.6641, 0.7304, 0.6641, 0.9883, 0.6336, 0.7359, 0.6491, 0.733, 0.6491, 0.9971, 0.6336, 0.9893, 0.6336, 0.6608, 0.6336, 0.6405, 0.6491, 0.6511, 0.6491, 0.6511, 0.6491, 0.733, 0.6336, 0.7359, 0.6336, 0.6608, 0.01536, 0.7329, 0.01594, 0.7751, 0.00293, 0.7751, 0.00293, 0.741, 0.01536, 0.7329, 0.00293, 0.741, 0.00293, 0.7329, 0.01536, 0.7329, 0.02921, 0.7329, 0.02921, 0.7481, 0.01594, 0.7751, 0.01536, 0.7329, 0.02921, 0.7481, 0.02921, 0.7751, 0.9444, 0.2473, 0.9444, 0.3718, 0.8363, 0.458, 0.8365, 0.4073, 0.8999, 0.3582, 0.9001, 0.3242, 0.921, 0.3146, 0.9317, 0.2892, 0.9213, 0.2638, 0.8959, 0.2531, 0.8704, 0.2635, 0.8598, 0.2889, 0.8701, 0.3143, 0.8909, 0.3241, 0.8908, 0.3505, 0.8366, 0.3922, 0.8362, 0.256, 0.8864, 0.2111, 0.1916, 0.04847, 0.4137, 0.04935, 0.4668, 0.1291, 0.2563, 0.1391, 0.4453, 0.9611, 0.3737, 0.9611, 0.3737, 0.9213, 0.4453, 0.9213, 0.06558, 0.6481, 0.07347, 0.6365, 0.0841, 0.6482, 0.06607, 0.6745, 0.06558, 0.6481, 0.0841, 0.6482, 0.08444, 0.6743, 0.09966, 0.2386, 0.1231, 0.2286, 0.123, 0.2443, 0.1103, 0.2486, 0.04832, 0.8685, 0.04833, 0.8654, 0.09275, 0.8536, 0.1253, 0.8212, 0.137, 0.7844, 0.4567, 0.784, 0.5065, 0.8434, 0.486, 0.8693, 0.1182, 0.1132, 0.05425, 0.1708, 0.06701, 0.00466, 0.07793, 0.004649, 0.1207, 0.05175, 0.02212, 0.8684, 0.04832, 0.8685, 0.04831, 0.88, 0.03299, 0.88, 0.03299, 0.88, 0.04831, 0.88, 0.0483, 0.9122, 0.03297, 0.9122, 0.04812, 0.2771, 0.05617, 0.2545, 0.06006, 0.3012, 0.05713, 0.3022, 0.09694, 0.8087, 0.09302, 0.7579, 0.1613, 0.6914, 0.1396, 0.37, 0.1822, 0.4146, 0.2019, 0.7047, 0.02034, 0.2437, 0.05617, 0.2545, 0.04812, 0.2771, 0.1182, 0.1132, 0.1202, 0.1953, 0.07812, 0.213, 0.05617, 0.2545, 0.02034, 0.2437, 0.03694, 0.2186, 0.04916, 0.1933, 0.05425, 0.1708, 0.2467, 0.1682, 0.2138, 0.2771, 0.1991, 0.234, 0.1648, 0.2041, 0.1202, 0.1953, 0.1182, 0.1132, 0.2467, 0.3486, 0.2044, 0.3227, 0.2138, 0.2771, 0.2467, 0.1682, 0.1822, 0.4146, 0.1396, 0.37, 0.1752, 0.356, 0.2044, 0.3227, 0.2467, 0.3486, 0.2794, 0.6872, 0.2616, 0.6934, 0.2605, 0.7237, 0.2794, 0.728, 0.2454, 0.6965, 0.2349, 0.6767, 0.223, 0.6888, 0.2294, 0.6999, 0.2616, 0.6934, 0.2481, 0.6658, 0.2349, 0.6767, 0.2454, 0.6965, 0.2294, 0.6999, 0.223, 0.6888, 0.211, 0.7039, 0.2481, 0.6658, 0.2208, 0.6447, 0.213, 0.6635, 0.2349, 0.6767, 0.223, 0.6888, 0.21, 0.6833, 0.211, 0.7039, 0.2616, 0.6934, 0.2794, 0.6872, 0.2628, 0.6543, 0.2481, 0.6658, 0.2349, 0.6767, 0.213, 0.6635, 0.21, 0.6833, 0.223, 0.6888, 0.2628, 0.6543, 0.2329, 0.6279, 0.2208, 0.6447, 0.2481, 0.6658, 0.2306, 0.7408, 0.2443, 0.7189, 0.2282, 0.7128, 0.2183, 0.7237, 0.2463, 0.7539, 0.2605, 0.7237, 0.2443, 0.7189, 0.2306, 0.7408, 0.2183, 0.7237, 0.2282, 0.7128, 0.211, 0.7039, 0.2443, 0.7189, 0.2454, 0.6965, 0.2294, 0.6999, 0.2282, 0.7128, 0.2605, 0.7237, 0.2616, 0.6934, 0.2454, 0.6965, 0.2443, 0.7189, 0.2282, 0.7128, 0.2294, 0.6999, 0.211, 0.7039, 0.5678, 0.6108, 0.602, 0.6108, 0.6037, 0.03551, 0.5678, 0.05762, 0.532, 0.6108, 0.5678, 0.6108, 0.5678, 0.05762, 0.532, 0.06678, 0.602, 0.6108, 0.6395, 0.6108, 0.6395, 0.0134, 0.6037, 0.03551, 0.6395, 0.6108, 0.6754, 0.6108, 0.6754, 0.004244, 0.6395, 0.0134, 0.3341, 0.2224, 0.3478, 0.2622, 0.3809, 0.2787, 0.3809, 0.1661, 0.3478, 0.1826, 0.2636, 0.7633, 0.2794, 0.728, 0.2605, 0.7237, 0.2463, 0.7539, 0.6491, 0.6511, 0.6641, 0.6405, 0.6641, 0.62, 0.6491, 0.62, 0.09694, 0.8087, 0.09302, 0.7579, 0.08311, 0.7646, 0.08675, 0.816, 0.5202, 0.8682, 0.489, 0.8806, 0.4939, 0.9122, 0.5309, 0.9024, 0.971, 0.6793, 0.9312, 0.6793, 0.9312, 0.8617, 0.971, 0.8617, 0.8703, 0.1867, 0.8702, 0.1654, 0.837, 0.1571, 0.8265, 0.1736, 0.7866, 0.09982, 0.7707, 0.09939, 0.7824, 0.1495, 0.7964, 0.1419, 0.837, 0.1571, 0.8134, 0.1333, 0.7964, 0.1419, 0.8265, 0.1736, 0.8713, 0.01863, 0.8302, 0.02916, 0.839, 0.04587, 0.8714, 0.03699, 0.8134, 0.1333, 0.8055, 0.101, 0.7866, 0.09982, 0.7964, 0.1419, 0.8809, 0.2023, 0.923, 0.1869, 0.9142, 0.1731, 0.8703, 0.1867, 0.8055, 0.101, 0.8149, 0.06908, 0.7991, 0.05865, 0.7866, 0.09982, 0.7991, 0.05865, 0.7856, 0.0504, 0.7707, 0.09939, 0.7866, 0.09982, 0.9552, 0.099, 0.9363, 0.09983, 0.9267, 0.133, 0.9437, 0.1421, 0.8302, 0.02916, 0.7991, 0.05865, 0.8149, 0.06908, 0.839, 0.04587, 0.9198, 0.01495, 0.8712, 0.00307, 0.8713, 0.01863, 0.9123, 0.02868, 0.9567, 0.04972, 0.9198, 0.01495, 0.9123, 0.02868, 0.9432, 0.05787, 0.8713, 0.01863, 0.8712, 0.00307, 0.8226, 0.01549, 0.8302, 0.02916, 0.9036, 0.1566, 0.9267, 0.133, 0.9363, 0.09983, 0.9274, 0.06812, 0.9037, 0.0453, 0.8714, 0.03699, 0.839, 0.04587, 0.8149, 0.06908, 0.8055, 0.101, 0.8134, 0.1333, 0.837, 0.1571, 0.8702, 0.1654, 0.9312, 0.4078, 0.9312, 0.474, 0.971, 0.474, 0.971, 0.4078, 0.06701, 0.00466, 0.04959, 0.003276, 0.0359, 0.1671, 0.05425, 0.1708, 0.04916, 0.1933, 0.03047, 0.1863, 0.0195, 0.2092, 0.03694, 0.2186, 0.9312, 0.6793, 0.971, 0.6793, 0.971, 0.5381, 0.9312, 0.5381, 0.0195, 0.2092, 0.004598, 0.2338, 0.02034, 0.2437, 0.03694, 0.2186, 0.01661, 0.4012, 0.0177, 0.6257, 0.03563, 0.6257, 0.03464, 0.4, 0.003904, 0.3286, 0.01202, 0.361, 0.03045, 0.3574, 0.02155, 0.3242, 0.0841, 0.6482, 0.1056, 0.6482, 0.1056, 0.6365, 0.07347, 0.6365, 0.08675, 0.816, 0.08311, 0.7646, 0.05146, 0.7668, 0.0551, 0.8182, 0.01202, 0.361, 0.01661, 0.4012, 0.03464, 0.4, 0.03045, 0.3574, 0.05425, 0.1708, 0.0359, 0.1671, 0.03047, 0.1863, 0.04916, 0.1933, 0.9312, 0.474, 0.9312, 0.5381, 0.971, 0.5381, 0.971, 0.474, 0.01536, 0.7329, 0.02921, 0.7329, 0.02921, 0.6645, 0.01536, 0.6645, 0.1056, 0.6365, 0.1056, 0.3195, 0.07347, 0.3195, 0.07347, 0.6365, 0.8577, 0.5935, 0.8975, 0.5935, 0.8975, 0.525, 0.8577, 0.525, 0.8654, 0.447, 0.8577, 0.4574, 0.8577, 0.525, 0.8975, 0.525, 0.8975, 0.447, 0.8255, 0.413, 0.7933, 0.4127, 0.7933, 0.4641, 0.8253, 0.4642, 0.8577, 0.7184, 0.8577, 0.8565, 0.8654, 0.8664, 0.8975, 0.8664, 0.8975, 0.7184, 0.8365, 0.4073, 0.8255, 0.413, 0.8253, 0.4642, 0.8363, 0.458, 0.5173, 0.8563, 0.486, 0.8693, 0.489, 0.8806, 0.5202, 0.8682, 0.9312, 0.955, 0.971, 0.955, 0.971, 0.8617, 0.9312, 0.8617, 0.7964, 0.1419, 0.7824, 0.1495, 0.8179, 0.1874, 0.8265, 0.1736, 0.9579, 0.1498, 0.9711, 0.09872, 0.9552, 0.099, 0.9437, 0.1421, 0.8703, 0.1867, 0.8265, 0.1736, 0.8179, 0.1874, 0.8599, 0.2023, 0.9437, 0.1421, 0.9267, 0.133, 0.9036, 0.1566, 0.9142, 0.1731, 0.9437, 0.1421, 0.9142, 0.1731, 0.923, 0.1869, 0.9579, 0.1498, 0.9552, 0.099, 0.9432, 0.05787, 0.9274, 0.06812, 0.9363, 0.09983, 0.9711, 0.09872, 0.9567, 0.04972, 0.9432, 0.05787, 0.9552, 0.099, 0.9142, 0.1731, 0.9036, 0.1566, 0.8702, 0.1654, 0.8703, 0.1867, 0.8302, 0.02916, 0.8226, 0.01549, 0.7856, 0.0504, 0.7991, 0.05865, 0.9432, 0.05787, 0.9123, 0.02868, 0.9037, 0.0453, 0.9274, 0.06812, 0.2563, 0.1391, 0.2558, 0.2513, 0.297, 0.2504, 0.2985, 0.2251, 0.3047, 0.2109, 0.339, 0.177, 0.4011, 0.1413, 0.4668, 0.1291, 0.4047, 0.003826, 0.1819, 0.002948, 0.1818, 0.02905, 0.4046, 0.02993, 0.3254, 0.9213, 0.3099, 0.9213, 0.3099, 0.9611, 0.3254, 0.9611, 0.3099, 0.9213, 0.2846, 0.9213, 0.2846, 0.9611, 0.3099, 0.9611, 0.608, 0.9213, 0.5122, 0.9213, 0.5122, 0.9611, 0.6245, 0.9611, 0.6245, 0.935, 0.00293, 0.935, 0.00293, 0.9611, 0.1311, 0.9611, 0.1311, 0.9213, 0.01982, 0.9213, 0.5122, 0.9213, 0.4453, 0.9213, 0.4453, 0.9611, 0.5122, 0.9611, 0.2434, 0.9213, 0.2434, 0.9611, 0.2846, 0.9611, 0.2846, 0.9213, 0.3737, 0.9213, 0.3254, 0.9213, 0.3254, 0.9611, 0.3737, 0.9611, 0.6336, 0.6405, 0.6491, 0.6511, 0.6491, 0.62, 0.6336, 0.62, 0.07347, 0.3195, 0.0601, 0.3109, 0.05951, 0.6354, 0.07347, 0.6365, 0.1228, 0.2791, 0.1092, 0.274, 0.09866, 0.2837, 0.1228, 0.2973, 0.00293, 0.6349, 0.00293, 0.6645, 0.01536, 0.6645, 0.01536, 0.6349, 0.1464, 0.2388, 0.157, 0.2275, 0.1231, 0.2132, 0.1231, 0.2286, 0.09966, 0.2386, 0.1231, 0.2286, 0.1231, 0.2132, 0.08915, 0.2272, 0.09012, 0.2612, 0.07496, 0.2602, 0.08661, 0.2932, 0.09866, 0.2837, 0.1231, 0.2286, 0.123, 0.2443, 0.1356, 0.2488, 0.1464, 0.2388, 0.1092, 0.274, 0.1044, 0.2609, 0.09012, 0.2612, 0.09866, 0.2837, 0.09866, 0.2837, 0.08661, 0.2932, 0.1115, 0.3103, 0.1228, 0.2973, 0.1356, 0.2488, 0.1414, 0.261, 0.1557, 0.2615, 0.1464, 0.2388, 0.9123, 0.02868, 0.8713, 0.01863, 0.8714, 0.03699, 0.9037, 0.0453, 0.1044, 0.2609, 0.1103, 0.2486, 0.09966, 0.2386, 0.09012, 0.2612, 0.1365, 0.2742, 0.1228, 0.2791, 0.1228, 0.2973, 0.147, 0.2839, 0.147, 0.2839, 0.1589, 0.2935, 0.1709, 0.2606, 0.1557, 0.2615, 0.1557, 0.2615, 0.1709, 0.2606, 0.157, 0.2275, 0.1464, 0.2388, 0.09966, 0.2386, 0.08915, 0.2272, 0.07496, 0.2602, 0.09012, 0.2612, 0.1414, 0.261, 0.1365, 0.2742, 0.147, 0.2839, 0.1557, 0.2615, 0.1228, 0.2973, 0.1339, 0.3104, 0.1589, 0.2935, 0.147, 0.2839, 0.02921, 0.6645, 0.02921, 0.6349, 0.01536, 0.6349, 0.01536, 0.6645, 0.7933, 0.3979, 0.8256, 0.3979, 0.8253, 0.263, 0.7933, 0.2631, 0.04831, 0.88, 0.0483, 0.9122, 0.4939, 0.9122, 0.489, 0.8806, 0.1092, 0.274, 0.1228, 0.2791, 0.1365, 0.2742, 0.1414, 0.261, 0.1356, 0.2488, 0.123, 0.2443, 0.1103, 0.2486, 0.1044, 0.2609, 0.8577, 0.5935, 0.8577, 0.7184, 0.8975, 0.7184, 0.8975, 0.5935, 0.6641, 0.7304, 0.6641, 0.6608, 0.6491, 0.6511, 0.6491, 0.733, 0.01536, 0.7329, 0.01536, 0.6645, 0.00293, 0.6645, 0.00293, 0.7329, 0.7782, 0.9267, 0.8103, 0.9267, 0.8103, 0.7673, 0.7705, 0.7673, 0.7705, 0.9167, 0.8253, 0.263, 0.8256, 0.3979, 0.8366, 0.3922, 0.8362, 0.256, 0.4046, 0.02993, 0.1818, 0.02905, 0.1916, 0.04847, 0.4137, 0.04935, 0.02155, 0.3242, 0.03045, 0.3574, 0.03464, 0.4, 0.03563, 0.6257, 0.05951, 0.6354, 0.0601, 0.3109, 0.04832, 0.8685, 0.04831, 0.88, 0.489, 0.8806, 0.486, 0.8693, 0.2434, 0.9611, 0.2434, 0.9213, 0.1311, 0.9213, 0.1311, 0.9611, 0.5058, 0.02087, 0.4505, 0.02087, 0.4505, 0.0439, 0.5058, 0.0439, 0.5058, 0.0439, 0.4505, 0.0439, 0.4505, 0.06689, 0.5058, 0.06689, 0.4549, 0.2161, 0.4073, 0.2161, 0.4073, 0.2338, 0.4549, 0.2338, 0.4549, 0.1502, 0.4073, 0.1502, 0.4073, 0.168, 0.4549, 0.168, 0.5058, 0.00293, 0.4505, 0.00293, 0.4505, 0.02087, 0.5058, 0.02087, 0.5058, 0.06689, 0.4505, 0.06689, 0.4505, 0.08483, 0.5058, 0.08483, 0.4549, 0.192, 0.4073, 0.192, 0.4073, 0.2161, 0.4549, 0.2161, 0.4549, 0.168, 0.4073, 0.168, 0.4073, 0.192, 0.4549, 0.192, 0.7431, 0.8764, 0.7431, 0.01104, 0.723, 0.02741, 0.723, 0.891, 0.723, 0.891, 0.723, 0.02741, 0.7028, 0.04372, 0.7028, 0.9055, 0.7614, 0.8707, 0.7614, 0.00476, 0.7431, 0.01104, 0.7431, 0.8764, 0.7028, 0.9055, 0.7028, 0.04372, 0.6845, 0.04996, 0.6845, 0.9112, 0.343, 0.6899, 0.3248, 0.7025, 0.3416, 0.7249, 0.3575, 0.7106, 0.2171, 0.4789, 0.3079, 0.2957, 0.2883, 0.286, 0.1975, 0.4692, 0.3575, 0.7106, 0.3416, 0.7249, 0.3637, 0.7455, 0.3761, 0.7289, 0.4529, 0.7451, 0.4233, 0.7508, 0.4289, 0.774, 0.4608, 0.7663, 0.4741, 0.7348, 0.4866, 0.7523, 0.5077, 0.7328, 0.4922, 0.7186, 0.4529, 0.7451, 0.4608, 0.7663, 0.4866, 0.7523, 0.4741, 0.7348, 0.3761, 0.7289, 0.3637, 0.7455, 0.3885, 0.7601, 0.397, 0.7422, 0.5077, 0.7328, 0.5228, 0.7141, 0.5042, 0.7001, 0.4922, 0.7186, 0.4233, 0.7508, 0.4529, 0.7451, 0.4741, 0.7348, 0.4922, 0.7186, 0.5042, 0.7001, 0.4807, 0.6841, 0.5202, 0.4598, 0.5228, 0.4177, 0.5171, 0.3839, 0.5049, 0.358, 0.4892, 0.3384, 0.4718, 0.3271, 0.3079, 0.2957, 0.2171, 0.4789, 0.343, 0.6899, 0.3575, 0.7106, 0.3761, 0.7289, 0.397, 0.7422, 0.397, 0.7422, 0.3885, 0.7601, 0.4162, 0.7702, 0.4233, 0.7508, 0.343, 0.6899, 0.2171, 0.4789, 0.1985, 0.4899, 0.3248, 0.7025, 0.9312, 0.3964, 0.9312, 0.4078, 0.971, 0.4078, 0.971, 0.3964, 0.9495, 0.3964, 0.7705, 0.7673, 0.8103, 0.7673, 0.8103, 0.4733, 0.7705, 0.4733, 0.6491, 0.6511, 0.6641, 0.6608, 0.6641, 0.6405, 0.6491, 0.9971, 0.6641, 0.9883, 0.6641, 0.7304, 0.6491, 0.733, 0.6336, 0.7359, 0.6336, 0.9893, 0.6491, 0.9971, 0.6491, 0.733, 0.6336, 0.6608, 0.6491, 0.6511, 0.6336, 0.6405, 0.6491, 0.6511, 0.6336, 0.6608, 0.6336, 0.7359, 0.6491, 0.733, 0.01536, 0.7329, 0.00293, 0.741, 0.00293, 0.7751, 0.01594, 0.7751, 0.01536, 0.7329, 0.00293, 0.7329, 0.00293, 0.741, 0.01536, 0.7329, 0.02921, 0.7481, 0.02921, 0.7329, 0.01594, 0.7751, 0.02921, 0.7751, 0.02921, 0.7481, 0.01536, 0.7329, 0.9444, 0.2473, 0.8864, 0.2111, 0.8362, 0.256, 0.8366, 0.3922, 0.8908, 0.3505, 0.8909, 0.3241, 0.8701, 0.3143, 0.8598, 0.2889, 0.8704, 0.2635, 0.8959, 0.2531, 0.9213, 0.2638, 0.9317, 0.2892, 0.921, 0.3146, 0.9001, 0.3242, 0.8999, 0.3582, 0.8365, 0.4073, 0.8363, 0.458, 0.9444, 0.3718, 0.1916, 0.04847, 0.2563, 0.1391, 0.4668, 0.1291, 0.4137, 0.04935, 0.4453, 0.9611, 0.4453, 0.9213, 0.3737, 0.9213, 0.3737, 0.9611, 0.06558, 0.6481, 0.0841, 0.6482, 0.07347, 0.6365, 0.06607, 0.6745, 0.08444, 0.6743, 0.0841, 0.6482, 0.06558, 0.6481, 0.09966, 0.2386, 0.1103, 0.2486, 0.123, 0.2443, 0.1231, 0.2286, 0.04832, 0.8685, 0.486, 0.8693, 0.5065, 0.8434, 0.4567, 0.784, 0.137, 0.7844, 0.1253, 0.8212, 0.09275, 0.8536, 0.04833, 0.8654, 0.1182, 0.1132, 0.1207, 0.05175, 0.07793, 0.004649, 0.06701, 0.00466, 0.05425, 0.1708, 0.02212, 0.8684, 0.03299, 0.88, 0.04831, 0.88, 0.04832, 0.8685, 0.03299, 0.88, 0.03297, 0.9122, 0.0483, 0.9122, 0.04831, 0.88, 0.04812, 0.2771, 0.05713, 0.3022, 0.06006, 0.3012, 0.05617, 0.2545, 0.09694, 0.8087, 0.2019, 0.7047, 0.1822, 0.4146, 0.1396, 0.37, 0.1613, 0.6914, 0.09302, 0.7579, 0.02034, 0.2437, 0.04812, 0.2771, 0.05617, 0.2545, 0.1182, 0.1132, 0.05425, 0.1708, 0.04916, 0.1933, 0.03694, 0.2186, 0.02034, 0.2437, 0.05617, 0.2545, 0.07812, 0.213, 0.1202, 0.1953, 0.2467, 0.1682, 0.1182, 0.1132, 0.1202, 0.1953, 0.1648, 0.2041, 0.1991, 0.234, 0.2138, 0.2771, 0.2467, 0.3486, 0.2467, 0.1682, 0.2138, 0.2771, 0.2044, 0.3227, 0.1822, 0.4146, 0.2467, 0.3486, 0.2044, 0.3227, 0.1752, 0.356, 0.1396, 0.37])
me_cube_011.materials.append(mat_material_002)
me_cube_011.use_remesh_fix_poles = True
me_cube_011.use_remesh_preserve_attributes = False
me_cube_011.update()
arm_armature_001 = bpy.data.armatures.new('Armature.001')  # bones are not reproduced

# ---- objects
ob_stick_dappcraft = bpy.data.objects.new('Stick_Dappcraft', me_cube_011)
ob_armature = bpy.data.objects.new('Armature', arm_armature_001)

# ---- transforms, parenting, visibility, modifiers, constraints
ob_stick_dappcraft.parent = ob_armature
ob_stick_dappcraft.location = (0.0, 0.0, 0.0)
_vg = ob_stick_dappcraft.vertex_groups.new(name='stick')
_vg.add([0, 1, 2, 3, 4, 5, 6, 7, 8, 9, 10, 11, 12, 13, 14, 15, 16, 17, 18, 19, 20, 21, 22, 23, 24, 25, 26, 27, 28, 29, 30, 31, 32, 33, 34, 35, 36, 37, 38, 39, 40, 41, 42, 43, 44, 45, 46, 47, 48, 49, 50, 51, 52, 53, 54, 55, 56, 57, 58, 59, 60, 61, 62, 63, 64, 65, 66, 67, 68, 69, 70, 71, 72, 73, 74, 75, 76, 77, 78, 79, 80, 81, 82, 83, 84, 85, 86, 87, 88, 89, 90, 91, 92, 93, 94, 95, 96, 97, 98, 99, 100, 101, 102, 103, 104, 105, 106, 107, 108, 109, 110, 111, 112, 113, 114, 115, 116, 117, 118, 119, 120, 121, 122, 123, 124, 125, 126, 127, 128, 129, 130, 131, 132, 133, 134, 135, 136, 137, 138, 139, 140, 141, 142, 143, 144, 145, 146, 147, 148, 149, 150, 151, 152, 153, 154, 155, 156, 157, 158, 159, 160, 161, 162, 163, 164, 165, 166, 167, 168, 169, 170, 171, 172, 173, 174, 175, 176, 177, 178, 179, 180, 181, 182, 183, 184, 185, 186, 187, 188, 189, 190, 191, 192, 193, 194, 195, 196, 197, 198, 199, 200, 201, 202, 203, 204, 205, 206, 207, 208, 209, 210, 211, 212, 213, 214, 215, 216, 217, 218, 219, 220, 221, 222, 223, 224, 225, 226, 227, 228, 229, 230, 231, 232, 233, 234, 235, 236, 237, 238, 239, 240, 241, 242, 243, 244, 245, 246, 247, 248, 249, 250, 251, 252, 253, 254, 255, 256, 257, 258, 259, 260, 261, 262, 263, 264, 265, 266, 267, 268, 269, 270, 271, 272, 273, 274, 275, 276, 277, 278, 279, 280, 281, 282, 283, 284, 285, 286, 287, 288, 289, 290, 291, 292, 293, 294, 295, 296, 297, 298, 299, 300, 301, 302, 303, 304, 305, 306, 307, 308, 309, 310, 311, 312, 313, 314, 315, 316, 317, 318, 319, 320, 321, 322, 323, 324, 325, 326, 327, 328, 329, 330, 331, 332, 333, 334, 335, 336, 337, 338, 339, 340, 341, 342, 343, 344, 345, 346, 347, 348, 349, 350, 351, 352, 353, 354, 355, 356, 357, 358, 359, 360, 361, 362, 363, 364, 365, 366, 367, 368, 369, 370, 371, 372, 373, 374, 375, 376, 377, 378, 379, 380, 381, 382, 383, 384, 385, 386, 387, 388, 389, 390, 391, 392, 393, 394, 395, 396, 397, 398, 399, 400, 401, 402, 403, 404, 405, 406, 407, 408, 409, 410, 411, 412], 1.0, 'REPLACE')
_m = ob_stick_dappcraft.modifiers.new('Armature', 'ARMATURE')
_m.object = ob_armature
_m = ob_stick_dappcraft.modifiers.new('Auto Smooth', 'NODES')
_m.node_group = ng_auto_smooth
_gi = [s.identifier for s in ng_auto_smooth.interface.items_tree if s.item_type == 'SOCKET' and s.in_out == 'INPUT']
_m[_gi[1]] = 3.142  # Angle
ob_armature.location = (0.0, 0.0, 0.0)
ob_armature.display_type = 'WIRE'

# ---- collection membership
col_export.objects.link(ob_stick_dappcraft)
col_export.objects.link(ob_armature)

# ---- scene / render settings (as saved in the file)
scene.frame_start = 1; scene.frame_end = 76; scene.frame_set(1)
scene.render.engine = 'CYCLES'
scene.cycles.use_denoising = False
scene.cycles.samples = 1024
scene.cycles.sampling_pattern = 'TABULATED_SOBOL'
scene.cycles.use_light_tree = False
scene.cycles.bake_type = 'NORMAL'
scene.view_settings.view_transform = 'Filmic'
bpy.context.view_layer.update()

# ---- added for rendering (the .blend has no active camera and no usable light): camera, sun
cam_auto = bpy.data.cameras.new('AutoCamera')
cam_auto.lens = 50.0
cam_auto.sensor_width = 36.0
cam_auto.clip_end = 1000.0
ob_auto_camera = bpy.data.objects.new('AutoCamera', cam_auto)
scene.collection.objects.link(ob_auto_camera)
ob_auto_camera.location = (1.4444, -1.828, 1.88393)
ob_auto_camera.rotation_euler = (1.09748, -7.21219e-08, 0.694738)
scene.camera = ob_auto_camera
light_auto_sun = bpy.data.lights.new('AutoSun', 'SUN')
light_auto_sun.energy = 3.0
light_auto_sun.angle = 0.0523599
ob_auto_sun = bpy.data.objects.new('AutoSun', light_auto_sun)
scene.collection.objects.link(ob_auto_sun)
ob_auto_sun.rotation_euler = (0.872665, 0.174533, 0.523599)
bpy.context.view_layer.update()
